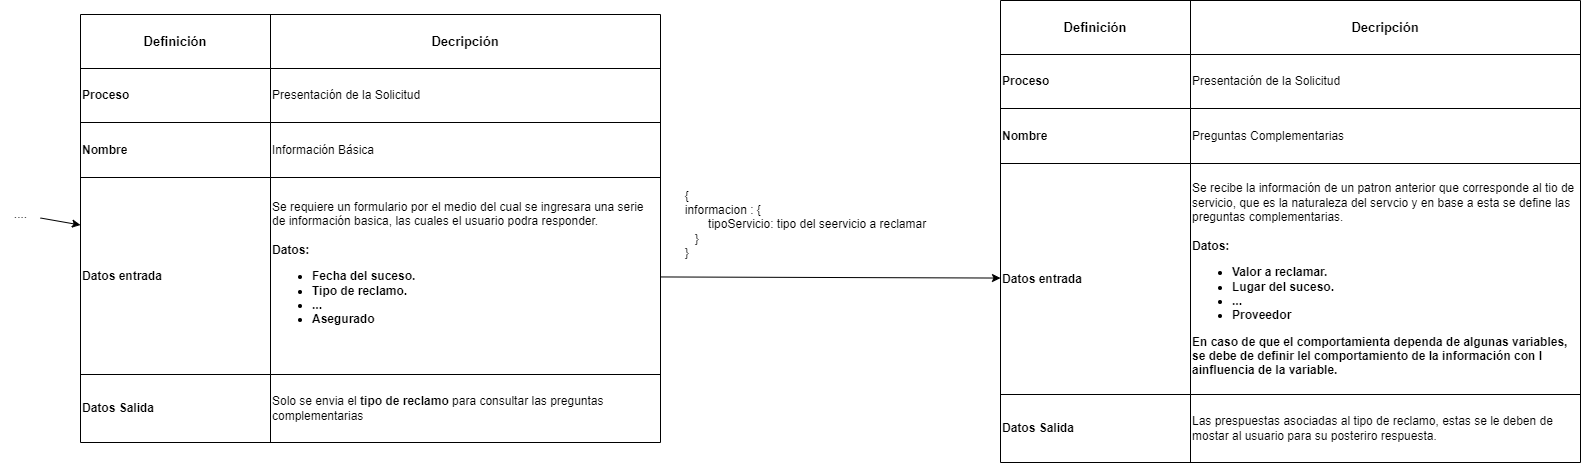

The diagram above was exported from draw.io. Its source (the exported page's mxGraphModel, read from the mxfile embedded in the PNG):
<mxGraphModel dx="1807" dy="1479" grid="1" gridSize="10" guides="1" tooltips="1" connect="1" arrows="1" fold="1" page="1" pageScale="1" pageWidth="850" pageHeight="1100" math="0" shadow="0">
  <root>
    <mxCell id="0" />
    <mxCell id="1" parent="0" />
    <mxCell id="79" style="edgeStyle=none;html=1;" parent="1" source="78" target="156" edge="1">
      <mxGeometry relative="1" as="geometry">
        <mxPoint x="70" y="191.5" as="targetPoint" />
      </mxGeometry>
    </mxCell>
    <mxCell id="78" value="...." style="text;html=1;align=center;verticalAlign=middle;resizable=0;points=[];autosize=1;strokeColor=none;fillColor=none;" parent="1" vertex="1">
      <mxGeometry x="-10" y="175" width="40" height="30" as="geometry" />
    </mxCell>
    <mxCell id="80" style="edgeStyle=none;html=1;" parent="1" source="156" target="173" edge="1">
      <mxGeometry relative="1" as="geometry">
        <mxPoint x="650" y="191.5" as="sourcePoint" />
        <mxPoint x="960" y="254.22727272727275" as="targetPoint" />
      </mxGeometry>
    </mxCell>
    <mxCell id="146" value="" style="shape=table;startSize=0;container=1;collapsible=0;childLayout=tableLayout;align=left;fillColor=none;" vertex="1" parent="1">
      <mxGeometry x="70" y="-10" width="580" height="428" as="geometry" />
    </mxCell>
    <mxCell id="147" value="" style="shape=tableRow;horizontal=0;startSize=0;swimlaneHead=0;swimlaneBody=0;top=0;left=0;bottom=0;right=0;collapsible=0;dropTarget=0;fillColor=none;points=[[0,0.5],[1,0.5]];portConstraint=eastwest;" vertex="1" parent="146">
      <mxGeometry width="580" height="54" as="geometry" />
    </mxCell>
    <mxCell id="148" value="Definición" style="shape=partialRectangle;html=1;whiteSpace=wrap;connectable=0;overflow=hidden;fillColor=none;top=0;left=0;bottom=0;right=0;pointerEvents=1;align=center;fontStyle=1;fontSize=13;" vertex="1" parent="147">
      <mxGeometry width="190" height="54" as="geometry">
        <mxRectangle width="190" height="54" as="alternateBounds" />
      </mxGeometry>
    </mxCell>
    <mxCell id="149" value="Decripción" style="shape=partialRectangle;html=1;whiteSpace=wrap;connectable=0;overflow=hidden;fillColor=none;top=0;left=0;bottom=0;right=0;pointerEvents=1;align=center;fontStyle=1;fontSize=13;" vertex="1" parent="147">
      <mxGeometry x="190" width="390" height="54" as="geometry">
        <mxRectangle width="390" height="54" as="alternateBounds" />
      </mxGeometry>
    </mxCell>
    <mxCell id="150" value="" style="shape=tableRow;horizontal=0;startSize=0;swimlaneHead=0;swimlaneBody=0;top=0;left=0;bottom=0;right=0;collapsible=0;dropTarget=0;fillColor=none;points=[[0,0.5],[1,0.5]];portConstraint=eastwest;" vertex="1" parent="146">
      <mxGeometry y="54" width="580" height="54" as="geometry" />
    </mxCell>
    <mxCell id="151" value="Proceso" style="shape=partialRectangle;html=1;whiteSpace=wrap;connectable=0;overflow=hidden;fillColor=none;top=0;left=0;bottom=0;right=0;pointerEvents=1;align=left;fontStyle=1" vertex="1" parent="150">
      <mxGeometry width="190" height="54" as="geometry">
        <mxRectangle width="190" height="54" as="alternateBounds" />
      </mxGeometry>
    </mxCell>
    <mxCell id="152" value="Presentación de la Solicitud" style="shape=partialRectangle;html=1;whiteSpace=wrap;connectable=0;overflow=hidden;fillColor=none;top=0;left=0;bottom=0;right=0;pointerEvents=1;align=left;" vertex="1" parent="150">
      <mxGeometry x="190" width="390" height="54" as="geometry">
        <mxRectangle width="390" height="54" as="alternateBounds" />
      </mxGeometry>
    </mxCell>
    <mxCell id="153" value="" style="shape=tableRow;horizontal=0;startSize=0;swimlaneHead=0;swimlaneBody=0;top=0;left=0;bottom=0;right=0;collapsible=0;dropTarget=0;fillColor=none;points=[[0,0.5],[1,0.5]];portConstraint=eastwest;" vertex="1" parent="146">
      <mxGeometry y="108" width="580" height="55" as="geometry" />
    </mxCell>
    <mxCell id="154" value="Nombre" style="shape=partialRectangle;html=1;whiteSpace=wrap;connectable=0;overflow=hidden;fillColor=none;top=0;left=0;bottom=0;right=0;pointerEvents=1;align=left;fontStyle=1" vertex="1" parent="153">
      <mxGeometry width="190" height="55" as="geometry">
        <mxRectangle width="190" height="55" as="alternateBounds" />
      </mxGeometry>
    </mxCell>
    <mxCell id="155" value="Información Básica" style="shape=partialRectangle;html=1;whiteSpace=wrap;connectable=0;overflow=hidden;fillColor=none;top=0;left=0;bottom=0;right=0;pointerEvents=1;align=left;" vertex="1" parent="153">
      <mxGeometry x="190" width="390" height="55" as="geometry">
        <mxRectangle width="390" height="55" as="alternateBounds" />
      </mxGeometry>
    </mxCell>
    <mxCell id="156" value="" style="shape=tableRow;horizontal=0;startSize=0;swimlaneHead=0;swimlaneBody=0;top=0;left=0;bottom=0;right=0;collapsible=0;dropTarget=0;fillColor=none;points=[[0,0.5],[1,0.5]];portConstraint=eastwest;" vertex="1" parent="146">
      <mxGeometry y="163" width="580" height="197" as="geometry" />
    </mxCell>
    <mxCell id="157" value="Datos entrada" style="shape=partialRectangle;html=1;whiteSpace=wrap;connectable=0;overflow=hidden;fillColor=none;top=0;left=0;bottom=0;right=0;pointerEvents=1;align=left;fontStyle=1" vertex="1" parent="156">
      <mxGeometry width="190" height="197" as="geometry">
        <mxRectangle width="190" height="197" as="alternateBounds" />
      </mxGeometry>
    </mxCell>
    <mxCell id="158" value="Se requiere un formulario por el medio del cual se ingresara una serie de información basica, las cuales el usuario podra responder.&lt;br&gt;&lt;b&gt;&lt;br&gt;Datos:&lt;br&gt;&lt;ul&gt;&lt;li&gt;Fecha del suceso.&lt;/li&gt;&lt;li&gt;Tipo de reclamo.&lt;/li&gt;&lt;li&gt;...&lt;/li&gt;&lt;li&gt;Asegurado&lt;/li&gt;&lt;/ul&gt;&lt;div&gt;&lt;br&gt;&lt;/div&gt;&lt;/b&gt;" style="shape=partialRectangle;html=1;whiteSpace=wrap;connectable=0;overflow=hidden;fillColor=none;top=0;left=0;bottom=0;right=0;pointerEvents=1;align=left;" vertex="1" parent="156">
      <mxGeometry x="190" width="390" height="197" as="geometry">
        <mxRectangle width="390" height="197" as="alternateBounds" />
      </mxGeometry>
    </mxCell>
    <mxCell id="159" value="" style="shape=tableRow;horizontal=0;startSize=0;swimlaneHead=0;swimlaneBody=0;top=0;left=0;bottom=0;right=0;collapsible=0;dropTarget=0;fillColor=none;points=[[0,0.5],[1,0.5]];portConstraint=eastwest;" vertex="1" parent="146">
      <mxGeometry y="360" width="580" height="68" as="geometry" />
    </mxCell>
    <mxCell id="160" value="Datos Salida" style="shape=partialRectangle;html=1;whiteSpace=wrap;connectable=0;overflow=hidden;fillColor=none;top=0;left=0;bottom=0;right=0;pointerEvents=1;align=left;fontStyle=1" vertex="1" parent="159">
      <mxGeometry width="190" height="68" as="geometry">
        <mxRectangle width="190" height="68" as="alternateBounds" />
      </mxGeometry>
    </mxCell>
    <mxCell id="161" value="Solo se envia el &lt;b&gt;tipo de reclamo&lt;/b&gt; para consultar las preguntas complementarias" style="shape=partialRectangle;html=1;whiteSpace=wrap;connectable=0;overflow=hidden;fillColor=none;top=0;left=0;bottom=0;right=0;pointerEvents=1;align=left;" vertex="1" parent="159">
      <mxGeometry x="190" width="390" height="68" as="geometry">
        <mxRectangle width="390" height="68" as="alternateBounds" />
      </mxGeometry>
    </mxCell>
    <mxCell id="162" value="&lt;div style=&quot;text-align: left;&quot;&gt;&lt;span style=&quot;background-color: initial;&quot;&gt;{&lt;/span&gt;&lt;/div&gt;&lt;div style=&quot;text-align: left;&quot;&gt;&lt;span style=&quot;background-color: initial;&quot;&gt;informacion : {&lt;br&gt;&amp;nbsp; &amp;nbsp; &amp;nbsp; &amp;nbsp;tipoServicio: tipo del seervicio a reclamar&lt;br&gt;&amp;nbsp; &amp;nbsp;}&lt;/span&gt;&lt;/div&gt;&lt;div style=&quot;text-align: left;&quot;&gt;&lt;span style=&quot;background-color: initial;&quot;&gt;}&lt;/span&gt;&lt;/div&gt;" style="text;html=1;align=center;verticalAlign=middle;resizable=0;points=[];autosize=1;strokeColor=none;fillColor=none;" vertex="1" parent="1">
      <mxGeometry x="665" y="155" width="260" height="90" as="geometry" />
    </mxCell>
    <mxCell id="163" value="" style="shape=table;startSize=0;container=1;collapsible=0;childLayout=tableLayout;align=left;fillColor=none;" vertex="1" parent="1">
      <mxGeometry x="990" y="-24" width="580" height="462" as="geometry" />
    </mxCell>
    <mxCell id="164" value="" style="shape=tableRow;horizontal=0;startSize=0;swimlaneHead=0;swimlaneBody=0;top=0;left=0;bottom=0;right=0;collapsible=0;dropTarget=0;fillColor=none;points=[[0,0.5],[1,0.5]];portConstraint=eastwest;" vertex="1" parent="163">
      <mxGeometry width="580" height="54" as="geometry" />
    </mxCell>
    <mxCell id="165" value="Definición" style="shape=partialRectangle;html=1;whiteSpace=wrap;connectable=0;overflow=hidden;fillColor=none;top=0;left=0;bottom=0;right=0;pointerEvents=1;align=center;fontStyle=1;fontSize=13;" vertex="1" parent="164">
      <mxGeometry width="190" height="54" as="geometry">
        <mxRectangle width="190" height="54" as="alternateBounds" />
      </mxGeometry>
    </mxCell>
    <mxCell id="166" value="Decripción" style="shape=partialRectangle;html=1;whiteSpace=wrap;connectable=0;overflow=hidden;fillColor=none;top=0;left=0;bottom=0;right=0;pointerEvents=1;align=center;fontStyle=1;fontSize=13;" vertex="1" parent="164">
      <mxGeometry x="190" width="390" height="54" as="geometry">
        <mxRectangle width="390" height="54" as="alternateBounds" />
      </mxGeometry>
    </mxCell>
    <mxCell id="167" value="" style="shape=tableRow;horizontal=0;startSize=0;swimlaneHead=0;swimlaneBody=0;top=0;left=0;bottom=0;right=0;collapsible=0;dropTarget=0;fillColor=none;points=[[0,0.5],[1,0.5]];portConstraint=eastwest;" vertex="1" parent="163">
      <mxGeometry y="54" width="580" height="54" as="geometry" />
    </mxCell>
    <mxCell id="168" value="Proceso" style="shape=partialRectangle;html=1;whiteSpace=wrap;connectable=0;overflow=hidden;fillColor=none;top=0;left=0;bottom=0;right=0;pointerEvents=1;align=left;fontStyle=1" vertex="1" parent="167">
      <mxGeometry width="190" height="54" as="geometry">
        <mxRectangle width="190" height="54" as="alternateBounds" />
      </mxGeometry>
    </mxCell>
    <mxCell id="169" value="Presentación de la Solicitud" style="shape=partialRectangle;html=1;whiteSpace=wrap;connectable=0;overflow=hidden;fillColor=none;top=0;left=0;bottom=0;right=0;pointerEvents=1;align=left;" vertex="1" parent="167">
      <mxGeometry x="190" width="390" height="54" as="geometry">
        <mxRectangle width="390" height="54" as="alternateBounds" />
      </mxGeometry>
    </mxCell>
    <mxCell id="170" value="" style="shape=tableRow;horizontal=0;startSize=0;swimlaneHead=0;swimlaneBody=0;top=0;left=0;bottom=0;right=0;collapsible=0;dropTarget=0;fillColor=none;points=[[0,0.5],[1,0.5]];portConstraint=eastwest;" vertex="1" parent="163">
      <mxGeometry y="108" width="580" height="55" as="geometry" />
    </mxCell>
    <mxCell id="171" value="Nombre" style="shape=partialRectangle;html=1;whiteSpace=wrap;connectable=0;overflow=hidden;fillColor=none;top=0;left=0;bottom=0;right=0;pointerEvents=1;align=left;fontStyle=1" vertex="1" parent="170">
      <mxGeometry width="190" height="55" as="geometry">
        <mxRectangle width="190" height="55" as="alternateBounds" />
      </mxGeometry>
    </mxCell>
    <mxCell id="172" value="Preguntas Complementarias" style="shape=partialRectangle;html=1;whiteSpace=wrap;connectable=0;overflow=hidden;fillColor=none;top=0;left=0;bottom=0;right=0;pointerEvents=1;align=left;" vertex="1" parent="170">
      <mxGeometry x="190" width="390" height="55" as="geometry">
        <mxRectangle width="390" height="55" as="alternateBounds" />
      </mxGeometry>
    </mxCell>
    <mxCell id="173" value="" style="shape=tableRow;horizontal=0;startSize=0;swimlaneHead=0;swimlaneBody=0;top=0;left=0;bottom=0;right=0;collapsible=0;dropTarget=0;fillColor=none;points=[[0,0.5],[1,0.5]];portConstraint=eastwest;" vertex="1" parent="163">
      <mxGeometry y="163" width="580" height="231" as="geometry" />
    </mxCell>
    <mxCell id="174" value="Datos entrada" style="shape=partialRectangle;html=1;whiteSpace=wrap;connectable=0;overflow=hidden;fillColor=none;top=0;left=0;bottom=0;right=0;pointerEvents=1;align=left;fontStyle=1" vertex="1" parent="173">
      <mxGeometry width="190" height="231" as="geometry">
        <mxRectangle width="190" height="231" as="alternateBounds" />
      </mxGeometry>
    </mxCell>
    <mxCell id="175" value="Se recibe la información de un patron anterior que corresponde al tio de servicio, que es la naturaleza del servcio y en base a esta se define las preguntas complementarias.&lt;br&gt;&lt;b&gt;&lt;br&gt;Datos:&lt;br&gt;&lt;ul&gt;&lt;li&gt;Valor a reclamar.&lt;/li&gt;&lt;li&gt;Lugar del suceso.&lt;/li&gt;&lt;li&gt;...&lt;/li&gt;&lt;li&gt;Proveedor&lt;/li&gt;&lt;/ul&gt;&lt;div&gt;En caso de que el comportamienta dependa de algunas variables, se debe de definir lel comportamiento de la información con l ainfluencia de la variable.&lt;/div&gt;&lt;/b&gt;" style="shape=partialRectangle;html=1;whiteSpace=wrap;connectable=0;overflow=hidden;fillColor=none;top=0;left=0;bottom=0;right=0;pointerEvents=1;align=left;" vertex="1" parent="173">
      <mxGeometry x="190" width="390" height="231" as="geometry">
        <mxRectangle width="390" height="231" as="alternateBounds" />
      </mxGeometry>
    </mxCell>
    <mxCell id="176" value="" style="shape=tableRow;horizontal=0;startSize=0;swimlaneHead=0;swimlaneBody=0;top=0;left=0;bottom=0;right=0;collapsible=0;dropTarget=0;fillColor=none;points=[[0,0.5],[1,0.5]];portConstraint=eastwest;" vertex="1" parent="163">
      <mxGeometry y="394" width="580" height="68" as="geometry" />
    </mxCell>
    <mxCell id="177" value="Datos Salida" style="shape=partialRectangle;html=1;whiteSpace=wrap;connectable=0;overflow=hidden;fillColor=none;top=0;left=0;bottom=0;right=0;pointerEvents=1;align=left;fontStyle=1" vertex="1" parent="176">
      <mxGeometry width="190" height="68" as="geometry">
        <mxRectangle width="190" height="68" as="alternateBounds" />
      </mxGeometry>
    </mxCell>
    <mxCell id="178" value="Las prespuestas asociadas al tipo de reclamo, estas se le deben de mostar al usuario para su posteriro respuesta." style="shape=partialRectangle;html=1;whiteSpace=wrap;connectable=0;overflow=hidden;fillColor=none;top=0;left=0;bottom=0;right=0;pointerEvents=1;align=left;" vertex="1" parent="176">
      <mxGeometry x="190" width="390" height="68" as="geometry">
        <mxRectangle width="390" height="68" as="alternateBounds" />
      </mxGeometry>
    </mxCell>
  </root>
</mxGraphModel>